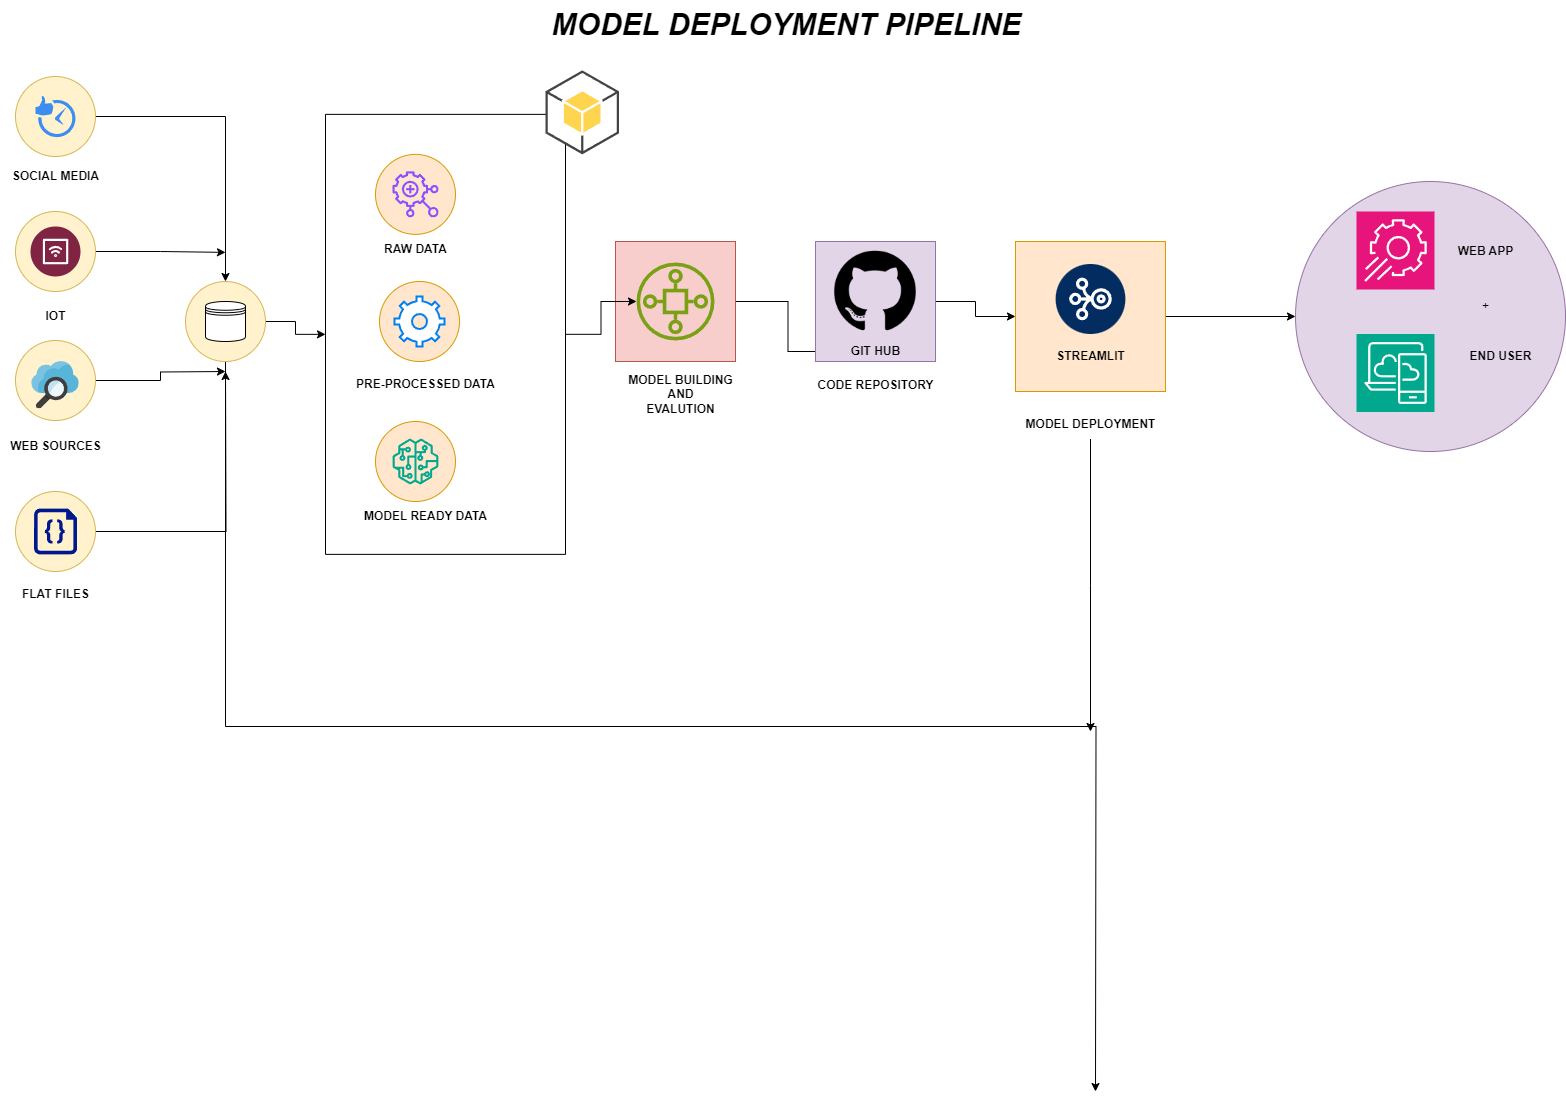

The diagram above was exported from draw.io. Its source (the exported page's mxGraphModel, read from the mxfile embedded in the PNG):
<mxGraphModel dx="1750" dy="943" grid="1" gridSize="10" guides="1" tooltips="1" connect="1" arrows="1" fold="1" page="1" pageScale="1" pageWidth="827" pageHeight="1169" math="0" shadow="0">
  <root>
    <mxCell id="0" />
    <mxCell id="1" parent="0" />
    <mxCell id="bmVmJypSZUR6ufcuoHP4-76" style="edgeStyle=orthogonalEdgeStyle;rounded=0;orthogonalLoop=1;jettySize=auto;html=1;entryX=0.5;entryY=0;entryDx=0;entryDy=0;" parent="1" source="bmVmJypSZUR6ufcuoHP4-8" target="bmVmJypSZUR6ufcuoHP4-22" edge="1">
      <mxGeometry relative="1" as="geometry">
        <mxPoint x="230.00000000000045" y="155" as="targetPoint" />
      </mxGeometry>
    </mxCell>
    <mxCell id="bmVmJypSZUR6ufcuoHP4-8" value="" style="ellipse;whiteSpace=wrap;html=1;aspect=fixed;fillColor=#fff2cc;strokeColor=#d6b656;" parent="1" vertex="1">
      <mxGeometry x="40" y="115" width="80" height="80" as="geometry" />
    </mxCell>
    <mxCell id="bmVmJypSZUR6ufcuoHP4-9" value="" style="sketch=0;html=1;aspect=fixed;strokeColor=none;shadow=0;fillColor=#3B8DF1;verticalAlign=top;labelPosition=center;verticalLabelPosition=bottom;shape=mxgraph.gcp2.social_media_time" parent="1" vertex="1">
      <mxGeometry x="60" y="134.38" width="40" height="41.24" as="geometry" />
    </mxCell>
    <mxCell id="bmVmJypSZUR6ufcuoHP4-77" style="edgeStyle=orthogonalEdgeStyle;rounded=0;orthogonalLoop=1;jettySize=auto;html=1;exitX=1;exitY=0.5;exitDx=0;exitDy=0;" parent="1" source="bmVmJypSZUR6ufcuoHP4-10" edge="1">
      <mxGeometry relative="1" as="geometry">
        <mxPoint x="250.00000000000045" y="290.8888888888889" as="targetPoint" />
      </mxGeometry>
    </mxCell>
    <mxCell id="bmVmJypSZUR6ufcuoHP4-10" value="" style="ellipse;whiteSpace=wrap;html=1;aspect=fixed;fillColor=#fff2cc;strokeColor=#d6b656;" parent="1" vertex="1">
      <mxGeometry x="40" y="250" width="80" height="80" as="geometry" />
    </mxCell>
    <mxCell id="bmVmJypSZUR6ufcuoHP4-11" value="" style="verticalLabelPosition=bottom;aspect=fixed;html=1;shape=mxgraph.salesforce.iot2;" parent="1" vertex="1">
      <mxGeometry x="55" y="265" width="50" height="50" as="geometry" />
    </mxCell>
    <mxCell id="bmVmJypSZUR6ufcuoHP4-12" value="SOCIAL MEDIA" style="text;html=1;align=center;verticalAlign=middle;resizable=0;points=[];autosize=1;strokeColor=none;fillColor=none;fontStyle=1" parent="1" vertex="1">
      <mxGeometry x="25" y="200" width="110" height="30" as="geometry" />
    </mxCell>
    <mxCell id="bmVmJypSZUR6ufcuoHP4-13" value="&lt;b&gt;IOT&lt;/b&gt;" style="text;html=1;align=center;verticalAlign=middle;resizable=0;points=[];autosize=1;strokeColor=none;fillColor=none;" parent="1" vertex="1">
      <mxGeometry x="60" y="340" width="40" height="30" as="geometry" />
    </mxCell>
    <mxCell id="bmVmJypSZUR6ufcuoHP4-81" style="edgeStyle=orthogonalEdgeStyle;rounded=0;orthogonalLoop=1;jettySize=auto;html=1;exitX=1;exitY=0.5;exitDx=0;exitDy=0;" parent="1" source="bmVmJypSZUR6ufcuoHP4-14" edge="1">
      <mxGeometry relative="1" as="geometry">
        <mxPoint x="250.00000000000045" y="410" as="targetPoint" />
      </mxGeometry>
    </mxCell>
    <mxCell id="bmVmJypSZUR6ufcuoHP4-14" value="" style="ellipse;whiteSpace=wrap;html=1;aspect=fixed;fillColor=#fff2cc;strokeColor=#d6b656;" parent="1" vertex="1">
      <mxGeometry x="40" y="379" width="80" height="80" as="geometry" />
    </mxCell>
    <mxCell id="bmVmJypSZUR6ufcuoHP4-15" value="" style="image;sketch=0;aspect=fixed;html=1;points=[];align=center;fontSize=12;image=img/lib/mscae/Search.svg;" parent="1" vertex="1">
      <mxGeometry x="56.25" y="400" width="47.5" height="47.5" as="geometry" />
    </mxCell>
    <mxCell id="bmVmJypSZUR6ufcuoHP4-17" value="&lt;b&gt;WEB SOURCES&lt;/b&gt;" style="text;html=1;align=center;verticalAlign=middle;resizable=0;points=[];autosize=1;strokeColor=none;fillColor=none;" parent="1" vertex="1">
      <mxGeometry x="25" y="470" width="110" height="30" as="geometry" />
    </mxCell>
    <mxCell id="bmVmJypSZUR6ufcuoHP4-79" style="edgeStyle=orthogonalEdgeStyle;rounded=0;orthogonalLoop=1;jettySize=auto;html=1;exitX=1;exitY=0.5;exitDx=0;exitDy=0;" parent="1" source="bmVmJypSZUR6ufcuoHP4-18" edge="1">
      <mxGeometry relative="1" as="geometry">
        <mxPoint x="250.00000000000045" y="410" as="targetPoint" />
      </mxGeometry>
    </mxCell>
    <mxCell id="bmVmJypSZUR6ufcuoHP4-18" value="" style="ellipse;whiteSpace=wrap;html=1;aspect=fixed;fillColor=#fff2cc;strokeColor=#d6b656;" parent="1" vertex="1">
      <mxGeometry x="40" y="530" width="80" height="80" as="geometry" />
    </mxCell>
    <mxCell id="bmVmJypSZUR6ufcuoHP4-19" value="" style="sketch=0;aspect=fixed;pointerEvents=1;shadow=0;dashed=0;html=1;strokeColor=none;labelPosition=center;verticalLabelPosition=bottom;verticalAlign=top;align=center;fillColor=#00188D;shape=mxgraph.azure.code_file" parent="1" vertex="1">
      <mxGeometry x="58.5" y="547.13" width="43" height="45.74" as="geometry" />
    </mxCell>
    <mxCell id="bmVmJypSZUR6ufcuoHP4-21" value="&lt;b&gt;FLAT FILES&lt;/b&gt;" style="text;html=1;align=center;verticalAlign=middle;resizable=0;points=[];autosize=1;strokeColor=none;fillColor=none;" parent="1" vertex="1">
      <mxGeometry x="35" y="618" width="90" height="30" as="geometry" />
    </mxCell>
    <mxCell id="bmVmJypSZUR6ufcuoHP4-75" value="" style="edgeStyle=orthogonalEdgeStyle;rounded=0;orthogonalLoop=1;jettySize=auto;html=1;entryX=0;entryY=0.5;entryDx=0;entryDy=0;" parent="1" source="bmVmJypSZUR6ufcuoHP4-22" target="bmVmJypSZUR6ufcuoHP4-24" edge="1">
      <mxGeometry relative="1" as="geometry" />
    </mxCell>
    <mxCell id="bmVmJypSZUR6ufcuoHP4-84" style="edgeStyle=orthogonalEdgeStyle;rounded=0;orthogonalLoop=1;jettySize=auto;html=1;exitX=0.5;exitY=1;exitDx=0;exitDy=0;" parent="1" source="bmVmJypSZUR6ufcuoHP4-22" edge="1">
      <mxGeometry relative="1" as="geometry">
        <mxPoint x="1120" y="1130.0000000000005" as="targetPoint" />
      </mxGeometry>
    </mxCell>
    <mxCell id="bmVmJypSZUR6ufcuoHP4-22" value="" style="ellipse;whiteSpace=wrap;html=1;aspect=fixed;fillColor=#fff2cc;strokeColor=#d6b656;" parent="1" vertex="1">
      <mxGeometry x="210" y="320" width="80" height="80" as="geometry" />
    </mxCell>
    <mxCell id="bmVmJypSZUR6ufcuoHP4-25" value="" style="shape=datastore;whiteSpace=wrap;html=1;" parent="1" vertex="1">
      <mxGeometry x="230" y="340" width="40" height="40" as="geometry" />
    </mxCell>
    <mxCell id="bmVmJypSZUR6ufcuoHP4-40" value="&lt;b style=&quot;border-color: var(--border-color);&quot;&gt;MODEL BUILDING &lt;br&gt;AND &lt;br&gt;EVALUTION&lt;/b&gt;" style="text;html=1;align=center;verticalAlign=middle;resizable=0;points=[];autosize=1;strokeColor=none;fillColor=none;" parent="1" vertex="1">
      <mxGeometry x="640" y="402.5" width="130" height="60" as="geometry" />
    </mxCell>
    <mxCell id="bmVmJypSZUR6ufcuoHP4-86" value="" style="edgeStyle=orthogonalEdgeStyle;rounded=0;orthogonalLoop=1;jettySize=auto;html=1;" parent="1" source="bmVmJypSZUR6ufcuoHP4-44" target="bmVmJypSZUR6ufcuoHP4-50" edge="1">
      <mxGeometry relative="1" as="geometry" />
    </mxCell>
    <mxCell id="bmVmJypSZUR6ufcuoHP4-44" value="" style="whiteSpace=wrap;html=1;aspect=fixed;fillColor=#f8cecc;strokeColor=#b85450;" parent="1" vertex="1">
      <mxGeometry x="640" y="280" width="120" height="120" as="geometry" />
    </mxCell>
    <mxCell id="bmVmJypSZUR6ufcuoHP4-45" value="" style="sketch=0;outlineConnect=0;fontColor=#232F3E;gradientColor=none;fillColor=#7AA116;strokeColor=none;dashed=0;verticalLabelPosition=bottom;verticalAlign=top;align=center;html=1;fontSize=12;fontStyle=0;aspect=fixed;pointerEvents=1;shape=mxgraph.aws4.iot_sitewise_asset_model;" parent="1" vertex="1">
      <mxGeometry x="661" y="301" width="78" height="78" as="geometry" />
    </mxCell>
    <mxCell id="bmVmJypSZUR6ufcuoHP4-87" value="" style="edgeStyle=orthogonalEdgeStyle;rounded=0;orthogonalLoop=1;jettySize=auto;html=1;" parent="1" source="bmVmJypSZUR6ufcuoHP4-46" target="bmVmJypSZUR6ufcuoHP4-48" edge="1">
      <mxGeometry relative="1" as="geometry" />
    </mxCell>
    <mxCell id="bmVmJypSZUR6ufcuoHP4-46" value="" style="whiteSpace=wrap;html=1;aspect=fixed;fillColor=#e1d5e7;strokeColor=#9673a6;" parent="1" vertex="1">
      <mxGeometry x="840" y="280" width="120" height="120" as="geometry" />
    </mxCell>
    <mxCell id="bmVmJypSZUR6ufcuoHP4-47" value="" style="shape=image;html=1;verticalAlign=top;verticalLabelPosition=bottom;labelBackgroundColor=#ffffff;imageAspect=0;aspect=fixed;image=https://cdn1.iconfinder.com/data/icons/picons-social/57/github_rounded-128.png" parent="1" vertex="1">
      <mxGeometry x="853" y="281" width="94" height="94" as="geometry" />
    </mxCell>
    <mxCell id="bmVmJypSZUR6ufcuoHP4-88" style="edgeStyle=orthogonalEdgeStyle;rounded=0;orthogonalLoop=1;jettySize=auto;html=1;exitX=1;exitY=0.5;exitDx=0;exitDy=0;entryX=0;entryY=0.5;entryDx=0;entryDy=0;" parent="1" source="bmVmJypSZUR6ufcuoHP4-48" target="bmVmJypSZUR6ufcuoHP4-54" edge="1">
      <mxGeometry relative="1" as="geometry" />
    </mxCell>
    <mxCell id="bmVmJypSZUR6ufcuoHP4-48" value="" style="whiteSpace=wrap;html=1;aspect=fixed;fillColor=#ffe6cc;strokeColor=#d79b00;" parent="1" vertex="1">
      <mxGeometry x="1040" y="280" width="150" height="150" as="geometry" />
    </mxCell>
    <mxCell id="bmVmJypSZUR6ufcuoHP4-49" value="" style="verticalLabelPosition=bottom;aspect=fixed;html=1;shape=mxgraph.salesforce.stream2;" parent="1" vertex="1">
      <mxGeometry x="1080" y="302.5" width="70" height="70" as="geometry" />
    </mxCell>
    <mxCell id="bmVmJypSZUR6ufcuoHP4-50" value="&lt;b&gt;GIT HUB&lt;/b&gt;" style="text;html=1;align=center;verticalAlign=middle;resizable=0;points=[];autosize=1;strokeColor=none;fillColor=none;" parent="1" vertex="1">
      <mxGeometry x="865" y="375" width="70" height="30" as="geometry" />
    </mxCell>
    <mxCell id="bmVmJypSZUR6ufcuoHP4-51" value="&lt;b&gt;STREAMLIT&lt;/b&gt;" style="text;html=1;align=center;verticalAlign=middle;resizable=0;points=[];autosize=1;strokeColor=none;fillColor=none;" parent="1" vertex="1">
      <mxGeometry x="1070" y="380" width="90" height="30" as="geometry" />
    </mxCell>
    <mxCell id="bmVmJypSZUR6ufcuoHP4-52" value="&lt;b&gt;CODE REPOSITORY&lt;/b&gt;" style="text;html=1;align=center;verticalAlign=middle;resizable=0;points=[];autosize=1;strokeColor=none;fillColor=none;" parent="1" vertex="1">
      <mxGeometry x="830" y="408.75" width="140" height="30" as="geometry" />
    </mxCell>
    <mxCell id="bmVmJypSZUR6ufcuoHP4-83" value="" style="edgeStyle=orthogonalEdgeStyle;rounded=0;orthogonalLoop=1;jettySize=auto;html=1;" parent="1" source="bmVmJypSZUR6ufcuoHP4-53" edge="1">
      <mxGeometry relative="1" as="geometry">
        <mxPoint x="1115" y="770" as="targetPoint" />
      </mxGeometry>
    </mxCell>
    <mxCell id="bmVmJypSZUR6ufcuoHP4-53" value="&lt;b&gt;MODEL DEPLOYMENT&lt;/b&gt;" style="text;html=1;align=center;verticalAlign=middle;resizable=0;points=[];autosize=1;strokeColor=none;fillColor=none;" parent="1" vertex="1">
      <mxGeometry x="1040" y="447.5" width="150" height="30" as="geometry" />
    </mxCell>
    <mxCell id="bmVmJypSZUR6ufcuoHP4-54" value="" style="ellipse;whiteSpace=wrap;html=1;aspect=fixed;fillColor=#e1d5e7;strokeColor=#9673a6;" parent="1" vertex="1">
      <mxGeometry x="1320" y="220" width="270" height="270" as="geometry" />
    </mxCell>
    <mxCell id="bmVmJypSZUR6ufcuoHP4-55" value="" style="sketch=0;points=[[0,0,0],[0.25,0,0],[0.5,0,0],[0.75,0,0],[1,0,0],[0,1,0],[0.25,1,0],[0.5,1,0],[0.75,1,0],[1,1,0],[0,0.25,0],[0,0.5,0],[0,0.75,0],[1,0.25,0],[1,0.5,0],[1,0.75,0]];points=[[0,0,0],[0.25,0,0],[0.5,0,0],[0.75,0,0],[1,0,0],[0,1,0],[0.25,1,0],[0.5,1,0],[0.75,1,0],[1,1,0],[0,0.25,0],[0,0.5,0],[0,0.75,0],[1,0.25,0],[1,0.5,0],[1,0.75,0]];outlineConnect=0;fontColor=#232F3E;fillColor=#E7157B;strokeColor=#ffffff;dashed=0;verticalLabelPosition=bottom;verticalAlign=top;align=center;html=1;fontSize=12;fontStyle=0;aspect=fixed;shape=mxgraph.aws4.resourceIcon;resIcon=mxgraph.aws4.app_config;" parent="1" vertex="1">
      <mxGeometry x="1381" y="250" width="78" height="78" as="geometry" />
    </mxCell>
    <mxCell id="bmVmJypSZUR6ufcuoHP4-56" value="" style="sketch=0;points=[[0,0,0],[0.25,0,0],[0.5,0,0],[0.75,0,0],[1,0,0],[0,1,0],[0.25,1,0],[0.5,1,0],[0.75,1,0],[1,1,0],[0,0.25,0],[0,0.5,0],[0,0.75,0],[1,0.25,0],[1,0.5,0],[1,0.75,0]];outlineConnect=0;fontColor=#232F3E;fillColor=#01A88D;strokeColor=#ffffff;dashed=0;verticalLabelPosition=bottom;verticalAlign=top;align=center;html=1;fontSize=12;fontStyle=0;aspect=fixed;shape=mxgraph.aws4.resourceIcon;resIcon=mxgraph.aws4.desktop_and_app_streaming;" parent="1" vertex="1">
      <mxGeometry x="1381" y="372.5" width="78" height="78" as="geometry" />
    </mxCell>
    <mxCell id="bmVmJypSZUR6ufcuoHP4-57" value="&lt;b&gt;WEB APP&lt;/b&gt;" style="text;html=1;align=center;verticalAlign=middle;resizable=0;points=[];autosize=1;strokeColor=none;fillColor=none;" parent="1" vertex="1">
      <mxGeometry x="1470" y="275" width="80" height="30" as="geometry" />
    </mxCell>
    <mxCell id="bmVmJypSZUR6ufcuoHP4-61" value="&lt;b&gt;END USER&lt;/b&gt;" style="text;html=1;align=center;verticalAlign=middle;resizable=0;points=[];autosize=1;strokeColor=none;fillColor=none;" parent="1" vertex="1">
      <mxGeometry x="1480" y="380" width="90" height="30" as="geometry" />
    </mxCell>
    <mxCell id="bmVmJypSZUR6ufcuoHP4-62" value="+" style="text;html=1;align=center;verticalAlign=middle;resizable=0;points=[];autosize=1;strokeColor=none;fillColor=none;" parent="1" vertex="1">
      <mxGeometry x="1495" y="330" width="30" height="30" as="geometry" />
    </mxCell>
    <mxCell id="bmVmJypSZUR6ufcuoHP4-63" value="&lt;b&gt;&lt;i&gt;&lt;span style=&quot;font-size: 30px;&quot;&gt;MODEL DEPLOYMENT PIPELINE&amp;nbsp;&lt;/span&gt;&lt;/i&gt;&lt;/b&gt;" style="text;html=1;align=center;verticalAlign=middle;resizable=0;points=[];autosize=1;strokeColor=none;fillColor=none;" parent="1" vertex="1">
      <mxGeometry x="565" y="38" width="500" height="50" as="geometry" />
    </mxCell>
    <mxCell id="bmVmJypSZUR6ufcuoHP4-66" value="" style="shape=link;html=1;rounded=0;width=52.22222222222222;" parent="1" target="bmVmJypSZUR6ufcuoHP4-24" edge="1">
      <mxGeometry width="100" relative="1" as="geometry">
        <mxPoint x="590" y="353.89" as="sourcePoint" />
        <mxPoint x="640" y="353.89" as="targetPoint" />
      </mxGeometry>
    </mxCell>
    <mxCell id="bmVmJypSZUR6ufcuoHP4-85" value="" style="edgeStyle=orthogonalEdgeStyle;rounded=0;orthogonalLoop=1;jettySize=auto;html=1;" parent="1" source="bmVmJypSZUR6ufcuoHP4-24" target="bmVmJypSZUR6ufcuoHP4-45" edge="1">
      <mxGeometry relative="1" as="geometry" />
    </mxCell>
    <mxCell id="bmVmJypSZUR6ufcuoHP4-24" value="" style="swimlane;startSize=0;" parent="1" vertex="1">
      <mxGeometry x="350" y="152.87" width="240" height="440" as="geometry" />
    </mxCell>
    <mxCell id="bmVmJypSZUR6ufcuoHP4-26" value="" style="ellipse;whiteSpace=wrap;html=1;aspect=fixed;fillColor=#ffe6cc;strokeColor=#d79b00;" parent="bmVmJypSZUR6ufcuoHP4-24" vertex="1">
      <mxGeometry x="50" y="40" width="80" height="80" as="geometry" />
    </mxCell>
    <mxCell id="bmVmJypSZUR6ufcuoHP4-28" value="" style="ellipse;whiteSpace=wrap;html=1;aspect=fixed;fillColor=#ffe6cc;strokeColor=#d79b00;" parent="bmVmJypSZUR6ufcuoHP4-24" vertex="1">
      <mxGeometry x="50" y="307.13" width="80" height="80" as="geometry" />
    </mxCell>
    <mxCell id="bmVmJypSZUR6ufcuoHP4-29" value="" style="sketch=0;outlineConnect=0;fontColor=#232F3E;gradientColor=none;fillColor=#8C4FFF;strokeColor=none;dashed=0;verticalLabelPosition=bottom;verticalAlign=top;align=center;html=1;fontSize=12;fontStyle=0;aspect=fixed;pointerEvents=1;shape=mxgraph.aws4.aws_glue_for_ray;" parent="bmVmJypSZUR6ufcuoHP4-24" vertex="1">
      <mxGeometry x="67" y="57" width="46" height="46" as="geometry" />
    </mxCell>
    <mxCell id="bmVmJypSZUR6ufcuoHP4-30" value="" style="ellipse;whiteSpace=wrap;html=1;aspect=fixed;fillColor=#ffe6cc;strokeColor=#d79b00;" parent="bmVmJypSZUR6ufcuoHP4-24" vertex="1">
      <mxGeometry x="54" y="167.13" width="80" height="80" as="geometry" />
    </mxCell>
    <mxCell id="bmVmJypSZUR6ufcuoHP4-27" value="" style="whiteSpace=wrap;html=1;aspect=fixed;verticalLabelPosition=bottom;labelBackgroundColor=#ffffff;verticalAlign=top;strokeWidth=2;strokeColor=#0080F0;shadow=0;dashed=0;shape=mxgraph.ios7.icons.settings;" parent="bmVmJypSZUR6ufcuoHP4-24" vertex="1">
      <mxGeometry x="69" y="182.13" width="50" height="50" as="geometry" />
    </mxCell>
    <mxCell id="bmVmJypSZUR6ufcuoHP4-31" value="" style="sketch=0;outlineConnect=0;fontColor=#232F3E;gradientColor=none;fillColor=#01A88D;strokeColor=none;dashed=0;verticalLabelPosition=bottom;verticalAlign=top;align=center;html=1;fontSize=12;fontStyle=0;aspect=fixed;pointerEvents=1;shape=mxgraph.aws4.sagemaker_model;" parent="bmVmJypSZUR6ufcuoHP4-24" vertex="1">
      <mxGeometry x="67" y="324.13" width="46" height="46" as="geometry" />
    </mxCell>
    <mxCell id="bmVmJypSZUR6ufcuoHP4-34" value="&lt;b&gt;PRE-PROCESSED DATA&lt;/b&gt;" style="text;html=1;align=center;verticalAlign=middle;resizable=0;points=[];autosize=1;strokeColor=none;fillColor=none;" parent="bmVmJypSZUR6ufcuoHP4-24" vertex="1">
      <mxGeometry x="20" y="255.13" width="160" height="30" as="geometry" />
    </mxCell>
    <mxCell id="bmVmJypSZUR6ufcuoHP4-33" value="&lt;b&gt;MODEL READY DATA&lt;/b&gt;" style="text;html=1;align=center;verticalAlign=middle;resizable=0;points=[];autosize=1;strokeColor=none;fillColor=none;" parent="bmVmJypSZUR6ufcuoHP4-24" vertex="1">
      <mxGeometry x="25" y="387.13" width="150" height="30" as="geometry" />
    </mxCell>
    <mxCell id="bmVmJypSZUR6ufcuoHP4-35" value="&lt;b&gt;RAW DATA&lt;/b&gt;" style="text;html=1;align=center;verticalAlign=middle;resizable=0;points=[];autosize=1;strokeColor=none;fillColor=none;" parent="bmVmJypSZUR6ufcuoHP4-24" vertex="1">
      <mxGeometry x="45" y="120" width="90" height="30" as="geometry" />
    </mxCell>
    <mxCell id="bmVmJypSZUR6ufcuoHP4-64" value="" style="outlineConnect=0;dashed=0;verticalLabelPosition=bottom;verticalAlign=top;align=center;html=1;shape=mxgraph.aws3.android;fillColor=#FFD44F;gradientColor=none;" parent="bmVmJypSZUR6ufcuoHP4-24" vertex="1">
      <mxGeometry x="220" y="-44" width="73.5" height="84" as="geometry" />
    </mxCell>
  </root>
</mxGraphModel>